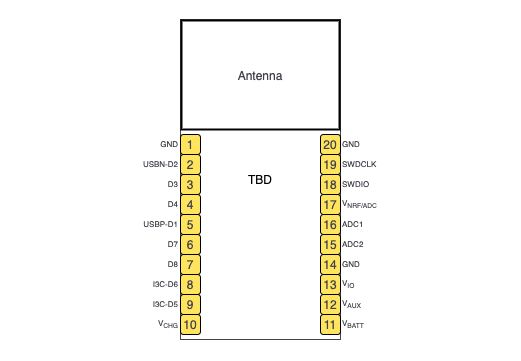

The diagram above was exported from draw.io. Its source (the exported page's mxGraphModel, read from the mxfile embedded in the PNG):
<mxGraphModel dx="788" dy="526" grid="1" gridSize="10" guides="1" tooltips="1" connect="1" arrows="1" fold="1" page="1" pageScale="1" pageWidth="827" pageHeight="1169" math="0" shadow="0">
  <root>
    <mxCell id="0" />
    <mxCell id="1" parent="0" />
    <mxCell id="2" value="" style="rounded=0;whiteSpace=wrap;html=1;fillColor=none;strokeColor=none;" vertex="1" parent="1">
      <mxGeometry y="460.5" width="520" height="359.5" as="geometry" />
    </mxCell>
    <mxCell id="3" value="&lt;span style=&quot;font-size: 8px&quot;&gt;GND&lt;/span&gt;" style="text;html=1;strokeColor=none;fillColor=none;align=right;verticalAlign=middle;whiteSpace=wrap;rounded=1;fontColor=#44434D;" vertex="1" parent="1">
      <mxGeometry x="140" y="595" width="40" height="15" as="geometry" />
    </mxCell>
    <mxCell id="4" value="TBD" style="rounded=0;whiteSpace=wrap;html=1;strokeColor=#44434D;fillColor=none;" vertex="1" parent="1">
      <mxGeometry x="180" y="480" width="160" height="320" as="geometry" />
    </mxCell>
    <mxCell id="5" value="&lt;font color=&quot;#44434d&quot;&gt;Antenna&lt;/font&gt;" style="rounded=0;whiteSpace=wrap;html=1;strokeWidth=2;perimeterSpacing=0;glass=0;shadow=0;sketch=0;fillColor=none;" vertex="1" parent="1">
      <mxGeometry x="181" y="481" width="158" height="109" as="geometry" />
    </mxCell>
    <mxCell id="6" value="1" style="rounded=1;whiteSpace=wrap;html=1;strokeWidth=1;fillColor=#FFE45E;fontColor=#44434D;" vertex="1" parent="1">
      <mxGeometry x="180" y="595" width="20" height="20" as="geometry" />
    </mxCell>
    <mxCell id="7" value="2" style="rounded=1;whiteSpace=wrap;html=1;strokeWidth=1;fillColor=#FFE45E;fontColor=#44434D;" vertex="1" parent="1">
      <mxGeometry x="180" y="615" width="20" height="20" as="geometry" />
    </mxCell>
    <mxCell id="8" value="3" style="rounded=1;whiteSpace=wrap;html=1;strokeWidth=1;fillColor=#FFE45E;fontColor=#44434D;" vertex="1" parent="1">
      <mxGeometry x="180" y="635" width="20" height="20" as="geometry" />
    </mxCell>
    <mxCell id="9" value="4" style="rounded=1;whiteSpace=wrap;html=1;strokeWidth=1;fillColor=#FFE45E;fontColor=#44434D;" vertex="1" parent="1">
      <mxGeometry x="180" y="655" width="20" height="20" as="geometry" />
    </mxCell>
    <mxCell id="10" value="5" style="rounded=1;whiteSpace=wrap;html=1;strokeWidth=1;fillColor=#FFE45E;fontColor=#44434D;" vertex="1" parent="1">
      <mxGeometry x="180" y="675" width="20" height="20" as="geometry" />
    </mxCell>
    <mxCell id="11" value="6" style="rounded=1;whiteSpace=wrap;html=1;strokeWidth=1;fillColor=#FFE45E;fontColor=#44434D;" vertex="1" parent="1">
      <mxGeometry x="180" y="695" width="20" height="20" as="geometry" />
    </mxCell>
    <mxCell id="12" value="7" style="rounded=1;whiteSpace=wrap;html=1;strokeWidth=1;fillColor=#FFE45E;fontColor=#44434D;" vertex="1" parent="1">
      <mxGeometry x="180" y="715" width="20" height="20" as="geometry" />
    </mxCell>
    <mxCell id="13" value="8" style="rounded=1;whiteSpace=wrap;html=1;strokeWidth=1;fillColor=#FFE45E;fontColor=#44434D;" vertex="1" parent="1">
      <mxGeometry x="180" y="735" width="20" height="20" as="geometry" />
    </mxCell>
    <mxCell id="14" value="9" style="rounded=1;whiteSpace=wrap;html=1;strokeWidth=1;fillColor=#FFE45E;fontColor=#44434D;" vertex="1" parent="1">
      <mxGeometry x="180" y="755" width="20" height="20" as="geometry" />
    </mxCell>
    <mxCell id="15" value="10" style="rounded=1;whiteSpace=wrap;html=1;strokeWidth=1;fillColor=#FFE45E;fontColor=#44434D;" vertex="1" parent="1">
      <mxGeometry x="180" y="775" width="20" height="20" as="geometry" />
    </mxCell>
    <mxCell id="16" value="&lt;span style=&quot;font-size: 8px&quot;&gt;USBN-D2&lt;/span&gt;" style="text;html=1;strokeColor=none;fillColor=none;align=right;verticalAlign=middle;whiteSpace=wrap;rounded=1;fontColor=#44434D;" vertex="1" parent="1">
      <mxGeometry x="140" y="615" width="40" height="15" as="geometry" />
    </mxCell>
    <mxCell id="17" value="&lt;span style=&quot;font-size: 8px&quot;&gt;D3&lt;/span&gt;" style="text;html=1;strokeColor=none;fillColor=none;align=right;verticalAlign=middle;whiteSpace=wrap;rounded=1;fontColor=#44434D;" vertex="1" parent="1">
      <mxGeometry x="140" y="635" width="40" height="15" as="geometry" />
    </mxCell>
    <mxCell id="18" value="&lt;span style=&quot;font-size: 8px&quot;&gt;USBP-D1&lt;/span&gt;" style="text;html=1;strokeColor=none;fillColor=none;align=right;verticalAlign=middle;whiteSpace=wrap;rounded=1;fontColor=#44434D;" vertex="1" parent="1">
      <mxGeometry x="140" y="675" width="40" height="15" as="geometry" />
    </mxCell>
    <mxCell id="19" value="&lt;span style=&quot;font-size: 8px&quot;&gt;D7&lt;/span&gt;" style="text;html=1;strokeColor=none;fillColor=none;align=right;verticalAlign=middle;whiteSpace=wrap;rounded=1;fontColor=#44434D;" vertex="1" parent="1">
      <mxGeometry x="140" y="695" width="40" height="15" as="geometry" />
    </mxCell>
    <mxCell id="20" value="&lt;span style=&quot;font-size: 8px&quot;&gt;D4&lt;/span&gt;" style="text;html=1;strokeColor=none;fillColor=none;align=right;verticalAlign=middle;whiteSpace=wrap;rounded=1;fontColor=#44434D;" vertex="1" parent="1">
      <mxGeometry x="140" y="655" width="40" height="15" as="geometry" />
    </mxCell>
    <mxCell id="21" value="&lt;span style=&quot;font-size: 8px&quot;&gt;D8&lt;/span&gt;" style="text;html=1;strokeColor=none;fillColor=none;align=right;verticalAlign=middle;whiteSpace=wrap;rounded=1;fontColor=#44434D;" vertex="1" parent="1">
      <mxGeometry x="140" y="715" width="40" height="15" as="geometry" />
    </mxCell>
    <mxCell id="22" value="&lt;span style=&quot;font-size: 8px&quot;&gt;V&lt;sub&gt;CHG&lt;/sub&gt;&lt;/span&gt;" style="text;html=1;strokeColor=none;fillColor=none;align=right;verticalAlign=middle;whiteSpace=wrap;rounded=1;fontColor=#44434D;" vertex="1" parent="1">
      <mxGeometry x="140" y="775" width="40" height="15" as="geometry" />
    </mxCell>
    <mxCell id="23" value="&lt;span style=&quot;font-size: 8px&quot;&gt;I3C-D6&lt;/span&gt;" style="text;html=1;strokeColor=none;fillColor=none;align=right;verticalAlign=middle;whiteSpace=wrap;rounded=1;fontColor=#44434D;" vertex="1" parent="1">
      <mxGeometry x="140" y="735" width="40" height="15" as="geometry" />
    </mxCell>
    <mxCell id="24" value="&lt;span style=&quot;font-size: 8px&quot;&gt;I3C-D5&lt;/span&gt;" style="text;html=1;strokeColor=none;fillColor=none;align=right;verticalAlign=middle;whiteSpace=wrap;rounded=1;fontColor=#44434D;" vertex="1" parent="1">
      <mxGeometry x="140" y="755" width="40" height="15" as="geometry" />
    </mxCell>
    <mxCell id="25" value="20" style="rounded=1;whiteSpace=wrap;html=1;strokeWidth=1;fillColor=#FFE45E;fontColor=#44434D;" vertex="1" parent="1">
      <mxGeometry x="320" y="595" width="20" height="20" as="geometry" />
    </mxCell>
    <mxCell id="26" value="19" style="rounded=1;whiteSpace=wrap;html=1;strokeWidth=1;fillColor=#FFE45E;fontColor=#44434D;" vertex="1" parent="1">
      <mxGeometry x="320" y="615" width="20" height="20" as="geometry" />
    </mxCell>
    <mxCell id="27" value="18" style="rounded=1;whiteSpace=wrap;html=1;strokeWidth=1;fillColor=#FFE45E;fontColor=#44434D;" vertex="1" parent="1">
      <mxGeometry x="320" y="635" width="20" height="20" as="geometry" />
    </mxCell>
    <mxCell id="28" value="17" style="rounded=1;whiteSpace=wrap;html=1;strokeWidth=1;fillColor=#FFE45E;fontColor=#44434D;" vertex="1" parent="1">
      <mxGeometry x="320" y="655" width="20" height="20" as="geometry" />
    </mxCell>
    <mxCell id="29" value="16" style="rounded=1;whiteSpace=wrap;html=1;strokeWidth=1;fillColor=#FFE45E;fontColor=#44434D;" vertex="1" parent="1">
      <mxGeometry x="320" y="675" width="20" height="20" as="geometry" />
    </mxCell>
    <mxCell id="30" value="15" style="rounded=1;whiteSpace=wrap;html=1;strokeWidth=1;fillColor=#FFE45E;fontColor=#44434D;" vertex="1" parent="1">
      <mxGeometry x="320" y="695" width="20" height="20" as="geometry" />
    </mxCell>
    <mxCell id="31" value="14" style="rounded=1;whiteSpace=wrap;html=1;strokeWidth=1;fillColor=#FFE45E;fontColor=#44434D;" vertex="1" parent="1">
      <mxGeometry x="320" y="715" width="20" height="20" as="geometry" />
    </mxCell>
    <mxCell id="32" value="13" style="rounded=1;whiteSpace=wrap;html=1;strokeWidth=1;fillColor=#FFE45E;fontColor=#44434D;" vertex="1" parent="1">
      <mxGeometry x="320" y="735" width="20" height="20" as="geometry" />
    </mxCell>
    <mxCell id="33" value="12" style="rounded=1;whiteSpace=wrap;html=1;strokeWidth=1;fillColor=#FFE45E;fontColor=#44434D;" vertex="1" parent="1">
      <mxGeometry x="320" y="755" width="20" height="20" as="geometry" />
    </mxCell>
    <mxCell id="34" value="11" style="rounded=1;whiteSpace=wrap;html=1;strokeWidth=1;fillColor=#FFE45E;fontColor=#44434D;" vertex="1" parent="1">
      <mxGeometry x="320" y="775" width="20" height="20" as="geometry" />
    </mxCell>
    <mxCell id="35" value="&lt;span style=&quot;font-size: 8px&quot;&gt;GND&lt;/span&gt;" style="text;html=1;strokeColor=none;fillColor=none;align=left;verticalAlign=middle;whiteSpace=wrap;rounded=1;fontColor=#44434D;" vertex="1" parent="1">
      <mxGeometry x="340" y="595" width="40" height="15" as="geometry" />
    </mxCell>
    <mxCell id="36" value="&lt;span style=&quot;font-size: 8px&quot;&gt;SWDCLK&lt;/span&gt;" style="text;html=1;strokeColor=none;fillColor=none;align=left;verticalAlign=middle;whiteSpace=wrap;rounded=1;fontColor=#44434D;" vertex="1" parent="1">
      <mxGeometry x="340" y="615" width="40" height="15" as="geometry" />
    </mxCell>
    <mxCell id="37" value="&lt;span style=&quot;font-size: 8px&quot;&gt;SWDIO&lt;/span&gt;" style="text;html=1;strokeColor=none;fillColor=none;align=left;verticalAlign=middle;whiteSpace=wrap;rounded=1;fontColor=#44434D;" vertex="1" parent="1">
      <mxGeometry x="340" y="635" width="40" height="15" as="geometry" />
    </mxCell>
    <mxCell id="38" value="&lt;span style=&quot;font-size: 8px&quot;&gt;V&lt;sub&gt;NRF/ADC&lt;/sub&gt;&lt;/span&gt;" style="text;html=1;strokeColor=none;fillColor=none;align=left;verticalAlign=middle;whiteSpace=wrap;rounded=1;fontColor=#44434D;" vertex="1" parent="1">
      <mxGeometry x="340" y="655" width="40" height="15" as="geometry" />
    </mxCell>
    <mxCell id="39" value="&lt;span style=&quot;font-size: 8px&quot;&gt;ADC1&lt;/span&gt;" style="text;html=1;strokeColor=none;fillColor=none;align=left;verticalAlign=middle;whiteSpace=wrap;rounded=1;fontColor=#44434D;" vertex="1" parent="1">
      <mxGeometry x="340" y="675" width="40" height="15" as="geometry" />
    </mxCell>
    <mxCell id="40" value="&lt;span style=&quot;font-size: 8px&quot;&gt;ADC2&lt;/span&gt;" style="text;html=1;strokeColor=none;fillColor=none;align=left;verticalAlign=middle;whiteSpace=wrap;rounded=1;fontColor=#44434D;" vertex="1" parent="1">
      <mxGeometry x="340" y="695" width="40" height="15" as="geometry" />
    </mxCell>
    <mxCell id="41" value="&lt;span style=&quot;font-size: 8px&quot;&gt;GND&lt;/span&gt;" style="text;html=1;strokeColor=none;fillColor=none;align=left;verticalAlign=middle;whiteSpace=wrap;rounded=1;fontColor=#44434D;" vertex="1" parent="1">
      <mxGeometry x="340" y="715" width="40" height="15" as="geometry" />
    </mxCell>
    <mxCell id="42" value="&lt;span style=&quot;font-size: 8px&quot;&gt;V&lt;sub&gt;IO&lt;/sub&gt;&lt;/span&gt;" style="text;html=1;strokeColor=none;fillColor=none;align=left;verticalAlign=middle;whiteSpace=wrap;rounded=1;fontColor=#44434D;" vertex="1" parent="1">
      <mxGeometry x="340" y="735" width="40" height="15" as="geometry" />
    </mxCell>
    <mxCell id="43" value="&lt;span style=&quot;font-size: 8px&quot;&gt;V&lt;sub&gt;AUX&lt;/sub&gt;&lt;/span&gt;" style="text;html=1;strokeColor=none;fillColor=none;align=left;verticalAlign=middle;whiteSpace=wrap;rounded=1;fontColor=#44434D;" vertex="1" parent="1">
      <mxGeometry x="340" y="755" width="40" height="15" as="geometry" />
    </mxCell>
    <mxCell id="44" value="&lt;span style=&quot;font-size: 8px&quot;&gt;V&lt;sub&gt;BATT&lt;/sub&gt;&lt;/span&gt;" style="text;html=1;strokeColor=none;fillColor=none;align=left;verticalAlign=middle;whiteSpace=wrap;rounded=1;fontColor=#44434D;" vertex="1" parent="1">
      <mxGeometry x="340" y="775" width="40" height="15" as="geometry" />
    </mxCell>
  </root>
</mxGraphModel>